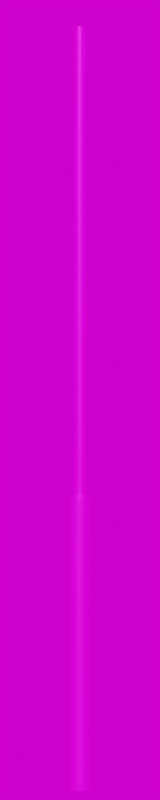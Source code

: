 # Source: Otto_XXV_4000.blend  (saved by Blender 3.4.6; exported with 4.5.12 LTS)
import bpy
from mathutils import Matrix  # noqa: F401  (used for matrix-valued properties, if any)

bpy.ops.wm.read_factory_settings(use_empty=True)
scene = bpy.context.scene
scene.name = 'Scene'

# ---- collections
col_collection = bpy.data.collections.new('Collection'); scene.collection.children.link(col_collection)

# ---- images (referenced by path relative to the original .blend; pixels are not part of the script)
import os
ASSET_DIR = os.environ.get("B2B_ASSET_DIR", "")  # directory of the original .blend (textures are referenced by path, not embedded)
HERE = os.path.dirname(os.path.abspath(__file__))  # packed textures are extracted next to this script under _unpacked/

def load_image(name, relpath, width, height, colorspace="sRGB"):
    """Load a texture the original file referenced (path relative to the .blend, or extracted next to this script)."""
    p = next((c for c in (os.path.join(HERE, relpath), os.path.join(ASSET_DIR, relpath)) if relpath and os.path.exists(c)), "")
    if p:
        img = bpy.data.images.load(p, check_existing=True)
        img.name = name
    else:  # same state as the original file: an image datablock whose file is absent (Cycles renders it pink)
        img = bpy.data.images.new(name, width, height)
        img.source = "FILE"
        img.filepath = "//" + (relpath or name)
    img.colorspace_settings.name = colorspace
    return img
img_ral_9005_tiefschwarz_jpg_001 = load_image('RAL_9005_Tiefschwarz.jpg.001', 'RAL_9005_Tiefschwarz.jpg', 1024, 1024, 'sRGB')
img_kloofendal_48d_partly_cloudy_puresky_8k_hdr_001 = load_image('kloofendal_48d_partly_cloudy_puresky_8k.hdr.001', 'kloofendal_48d_partly_cloudy_puresky_8k.hdr', 1024, 1024, 'Linear Rec.709')

# ---- materials (node trees are filled in below, after node groups)
mat_tiefschwarz = bpy.data.materials.new('tiefschwarz')
mat_tiefschwarz.alpha_threshold = 0.0
mat_tiefschwarz.roughness = 0.5
mat_tiefschwarz.line_color = (0.0, 0.0, 0.0, 1.0)

# ---- node groups
ng_auto_smooth = bpy.data.node_groups.new('Auto Smooth', 'GeometryNodeTree')
_s = ng_auto_smooth.interface.new_socket(name='Geometry', in_out='OUTPUT', socket_type='NodeSocketGeometry')
_s = ng_auto_smooth.interface.new_socket(name='Geometry', in_out='INPUT', socket_type='NodeSocketGeometry')
_s = ng_auto_smooth.interface.new_socket(name='Angle', in_out='INPUT', socket_type='NodeSocketFloat')
_s.subtype = 'ANGLE'
_s.min_value = 0.0
_s.max_value = 3.142
ng_auto_smooth.is_modifier = True
_N = ng_auto_smooth.nodes; _L = ng_auto_smooth.links
n0 = _N.new('NodeGroupOutput'); n0.name = 'Group Output'; n0.location = (480, -100)
n1 = _N.new('NodeGroupInput'); n1.name = 'Group Input'; n1.location = (-420, -300)
n2 = _N.new('NodeGroupInput'); n2.name = 'Group Input.001'; n2.location = (-60, -100)
n3 = _N.new('GeometryNodeSetShadeSmooth'); n3.name = 'Set Shade Smooth'; n3.location = (120, -100)
n3.domain = 'EDGE'
n4 = _N.new('GeometryNodeSetShadeSmooth'); n4.name = 'Set Shade Smooth.001'; n4.location = (300, -100)
n5 = _N.new('GeometryNodeInputMeshEdgeAngle'); n5.name = 'Edge Angle'; n5.location = (-420, -220)
n6 = _N.new('GeometryNodeInputEdgeSmooth'); n6.name = 'Is Edge Smooth'; n6.location = (-60, -160)
n7 = _N.new('GeometryNodeInputShadeSmooth'); n7.name = 'Is Face Smooth'; n7.location = (-240, -340)
n8 = _N.new('FunctionNodeBooleanMath'); n8.name = 'Boolean Math'; n8.location = (-60, -220)
n9 = _N.new('FunctionNodeCompare'); n9.name = 'Compare'; n9.location = (-240, -180)
n9.operation = 'LESS_EQUAL'
_L.new(n5.outputs[0], n9.inputs[0])
_L.new(n4.outputs[0], n0.inputs[0])
_L.new(n1.outputs[1], n9.inputs[1])
_L.new(n9.outputs[0], n8.inputs[0])
_L.new(n7.outputs[0], n8.inputs[1])
_L.new(n2.outputs[0], n3.inputs[0])
_L.new(n6.outputs[0], n3.inputs[1])
_L.new(n3.outputs[0], n4.inputs[0])
_L.new(n8.outputs[0], n3.inputs[2])
n0.is_active_output = True

# ---- material node trees
mat_tiefschwarz.use_nodes = True; mat_tiefschwarz.node_tree.nodes.clear()
_N = mat_tiefschwarz.node_tree.nodes; _L = mat_tiefschwarz.node_tree.links
n0 = _N.new('ShaderNodeOutputMaterial'); n0.name = 'Material Output'; n0.location = (300, 300)
n1 = _N.new('ShaderNodeBsdfPrincipled'); n1.name = 'Principled BSDF'; n1.location = (10, 300)
n1.distribution = 'GGX'
n1.subsurface_method = 'RANDOM_WALK_SKIN'
n1.inputs[1].default_value = 0.5
n1.inputs[2].default_value = 0.4
n1.inputs[3].default_value = 1.45
n1.inputs[27].default_value = (0.0, 0.0, 0.0, 1.0)
n1.inputs[28].default_value = 1.0
n2 = _N.new('ShaderNodeTexImage'); n2.name = 'Image Texture'; n2.location = (-280, 275)
n2.image = img_ral_9005_tiefschwarz_jpg_001
_L.new(n1.outputs[0], n0.inputs[0])
_L.new(n2.outputs[0], n1.inputs[0])
n0.is_active_output = True

# ---- world
world_world = bpy.data.worlds.new('World'); scene.world = world_world
world_world.use_nodes = True; world_world.node_tree.nodes.clear()
_N = world_world.node_tree.nodes; _L = world_world.node_tree.links
n0 = _N.new('ShaderNodeOutputWorld'); n0.name = 'World Output'; n0.location = (300, 300)
n1 = _N.new('ShaderNodeBackground'); n1.name = 'Background'; n1.location = (10, 300)
n2 = _N.new('ShaderNodeTexEnvironment'); n2.name = 'Environment Texture'; n2.location = (-280, 280)
n2.image = img_kloofendal_48d_partly_cloudy_puresky_8k_hdr_001
_L.new(n1.outputs[0], n0.inputs[0])
_L.new(n2.outputs[0], n1.inputs[0])
n0.is_active_output = True
world_world.color = (0.05088, 0.05088, 0.05088)
world_world.use_sun_shadow = False
world_world.sun_shadow_jitter_overblur = 0.0

# ---- cameras
cam_camera = bpy.data.cameras.new('Camera')
cam_camera.lens = 100.0

# ---- meshes
me_beziercurve_002 = bpy.data.meshes.new('BezierCurve.002')
me_beziercurve_002.from_pydata([(0.0, -4.91e-11, 4.0), (-0.038, -1.301e-10, 4.0), (-0.038, 0.0, 1.5), (-0.057, 2.018e-07, 1.466), (-0.057, 2.889e-07, -4.768e-07), (1.879e-11, -4.537e-11, 4.0), (-0.03511, -0.01454, 4.0), (-0.03511, -0.01454, 1.5), (-0.05266, -0.02181, 1.466), (-0.05266, -0.02181, -4.768e-07), (3.472e-11, -3.472e-11, 4.0), (-0.02687, -0.02687, 4.0), (-0.02687, -0.02687, 1.5), (-0.04031, -0.0403, 1.466), (-0.04031, -0.0403, -4.768e-07), (4.537e-11, -1.879e-11, 4.0), (-0.01454, -0.03511, 4.0), (-0.01454, -0.03511, 1.5), (-0.02181, -0.05266, 1.466), (-0.02181, -0.05266, -4.768e-07), (4.91e-11, 2.146e-18, 4.0), (1.791e-09, -0.038, 4.0), (1.661e-09, -0.038, 1.5), (-1.993e-07, -0.057, 1.466), (-2.864e-07, -0.057, -4.768e-07), (4.537e-11, 1.879e-11, 4.0), (0.01454, -0.03511, 4.0), (0.01454, -0.03511, 1.5), (0.02181, -0.05266, 1.466), (0.02181, -0.05266, -4.768e-07), (3.472e-11, 3.472e-11, 4.0), (0.02687, -0.02687, 4.0), (0.02687, -0.02687, 1.5), (0.0403, -0.04031, 1.466), (0.0403, -0.04031, -4.768e-07), (1.879e-11, 4.537e-11, 4.0), (0.03511, -0.01454, 4.0), (0.03511, -0.01454, 1.5), (0.05266, -0.02181, 1.466), (0.05266, -0.02181, -4.768e-07), (-4.293e-18, 4.91e-11, 4.0), (0.038, 3.452e-09, 4.0), (0.038, 3.322e-09, 1.5), (0.057, -1.968e-07, 1.466), (0.057, -2.839e-07, -4.768e-07), (-1.879e-11, 4.537e-11, 4.0), (0.03511, 0.01454, 4.0), (0.03511, 0.01454, 1.5), (0.05266, 0.02181, 1.466), (0.05266, 0.02181, -4.768e-07), (-3.472e-11, 3.472e-11, 4.0), (0.02687, 0.02687, 4.0), (0.02687, 0.02687, 1.5), (0.04031, 0.0403, 1.466), (0.04031, 0.0403, -4.768e-07), (-4.537e-11, 1.879e-11, 4.0), (0.01454, 0.03511, 4.0), (0.01454, 0.03511, 1.5), (0.02181, 0.05266, 1.466), (0.02181, 0.05266, -4.768e-07), (-4.91e-11, -5.856e-19, 4.0), (-5.833e-10, 0.038, 4.0), (-4.531e-10, 0.038, 1.5), (2.011e-07, 0.057, 1.466), (2.882e-07, 0.057, -4.768e-07), (-4.537e-11, -1.879e-11, 4.0), (-0.01454, 0.03511, 4.0), (-0.01454, 0.03511, 1.5), (-0.02181, 0.05266, 1.466), (-0.02181, 0.05266, -4.768e-07), (-3.472e-11, -3.472e-11, 4.0), (-0.02687, 0.02687, 4.0), (-0.02687, 0.02687, 1.5), (-0.0403, 0.04031, 1.466), (-0.0403, 0.04031, -4.768e-07), (-1.879e-11, -4.537e-11, 4.0), (-0.03511, 0.01454, 4.0), (-0.03511, 0.01454, 1.5), (-0.05266, 0.02181, 1.466), (-0.05266, 0.02181, -4.768e-07)], [], [(0, 6, 5), (5, 11, 10), (10, 16, 15), (15, 21, 20), (20, 26, 25), (25, 31, 30), (30, 36, 35), (35, 41, 40), (40, 46, 45), (45, 51, 50), (50, 56, 55), (55, 61, 60), (60, 66, 65), (65, 71, 70), (70, 76, 75), (75, 1, 0), (1, 7, 6), (7, 11, 6), (12, 16, 11), (17, 21, 16), (22, 26, 21), (26, 32, 31), (32, 36, 31), (37, 41, 36), (42, 46, 41), (47, 51, 46), (52, 56, 51), (57, 61, 56), (62, 66, 61), (67, 71, 66), (72, 76, 71), (77, 1, 76), (2, 8, 7), (7, 13, 12), (12, 18, 17), (17, 23, 22), (22, 28, 27), (27, 33, 32), (32, 38, 37), (37, 43, 42), (42, 48, 47), (47, 53, 52), (52, 58, 57), (57, 63, 62), (62, 68, 67), (67, 73, 72), (72, 78, 77), (77, 3, 2), (4, 8, 3), (9, 13, 8), (14, 18, 13), (19, 23, 18), (24, 28, 23), (29, 33, 28), (34, 38, 33), (39, 43, 38), (44, 48, 43), (49, 53, 48), (54, 58, 53), (59, 63, 58), (64, 68, 63), (69, 73, 68), (74, 78, 73), (79, 3, 78), (0, 1, 6), (5, 6, 11), (10, 11, 16), (15, 16, 21), (20, 21, 26), (25, 26, 31), (30, 31, 36), (35, 36, 41), (40, 41, 46), (45, 46, 51), (50, 51, 56), (55, 56, 61), (60, 61, 66), (65, 66, 71), (70, 71, 76), (75, 76, 1), (1, 2, 7), (7, 12, 11), (12, 17, 16), (17, 22, 21), (22, 27, 26), (26, 27, 32), (32, 37, 36), (37, 42, 41), (42, 47, 46), (47, 52, 51), (52, 57, 56), (57, 62, 61), (62, 67, 66), (67, 72, 71), (72, 77, 76), (77, 2, 1), (2, 3, 8), (7, 8, 13), (12, 13, 18), (17, 18, 23), (22, 23, 28), (27, 28, 33), (32, 33, 38), (37, 38, 43), (42, 43, 48), (47, 48, 53), (52, 53, 58), (57, 58, 63), (62, 63, 68), (67, 68, 73), (72, 73, 78), (77, 78, 3), (4, 9, 8), (9, 14, 13), (14, 19, 18), (19, 24, 23), (24, 29, 28), (29, 34, 33), (34, 39, 38), (39, 44, 43), (44, 49, 48), (49, 54, 53), (54, 59, 58), (59, 64, 63), (64, 69, 68), (69, 74, 73), (74, 79, 78), (79, 4, 3)])
me_beziercurve_002.polygons.foreach_set('use_smooth', [True] * 128)
_uv = me_beziercurve_002.uv_layers.new(name='UVMap')
_uv.uv.foreach_set('vector', [0.0, 0.0, 0.0625, 0.0, 0.0625, 0.0, 0.0625, 0.0, 0.125, 0.0, 0.125, 0.0, 0.125, 0.0, 0.1875, 0.0, 0.1875, 0.0, 0.1875, 0.0, 0.25, 0.0, 0.25, 0.0, 0.25, 0.0, 0.3125, 0.0, 0.3125, 0.0, 0.3125, 0.0, 0.375, 0.0, 0.375, 0.0, 0.375, 0.0, 0.4375, 0.0, 0.4375, 0.0, 0.4375, 0.0, 0.5, 0.0, 0.5, 0.0, 0.5, 0.0, 0.5625, 0.0, 0.5625, 0.0, 0.5625, 0.0, 0.625, 0.0, 0.625, 0.0, 0.625, 0.0, 0.6875, 0.0, 0.6875, 0.0, 0.6875, 0.0, 0.75, 0.0, 0.75, 0.0, 0.75, 0.0, 0.8125, 0.0, 0.8125, 0.0, 0.8125, 0.0, 0.875, 0.0, 0.875, 0.0, 0.875, 0.0, 0.9375, 0.0, 0.9375, 0.0, 0.9375, 0.0, 1.0, 0.0, 1.0, 0.0, 0.0, 0.0, 0.0625, -2.5, 0.0625, 0.0, 0.0625, -2.5, 0.125, 0.0, 0.0625, 0.0, 0.125, -2.5, 0.1875, 0.0, 0.125, 0.0, 0.1875, -2.5, 0.25, 0.0, 0.1875, 0.0, 0.25, -2.5, 0.3125, 0.0, 0.25, 0.0, 0.3125, 0.0, 0.375, -2.5, 0.375, 0.0, 0.375, -2.5, 0.4375, 0.0, 0.375, 0.0, 0.4375, -2.5, 0.5, 0.0, 0.4375, 0.0, 0.5, -2.5, 0.5625, 0.0, 0.5, 0.0, 0.5625, -2.5, 0.625, 0.0, 0.5625, 0.0, 0.625, -2.5, 0.6875, 0.0, 0.625, 0.0, 0.6875, -2.5, 0.75, 0.0, 0.6875, 0.0, 0.75, -2.5, 0.8125, 0.0, 0.75, 0.0, 0.8125, -2.5, 0.875, 0.0, 0.8125, 0.0, 0.875, -2.5, 0.9375, 0.0, 0.875, 0.0, 0.9375, -2.5, 1.0, 0.0, 0.9375, 0.0, 0.0, -2.5, 0.0625, -2.534, 0.0625, -2.5, 0.0625, -2.5, 0.125, -2.534, 0.125, -2.5, 0.125, -2.5, 0.1875, -2.534, 0.1875, -2.5, 0.1875, -2.5, 0.25, -2.534, 0.25, -2.5, 0.25, -2.5, 0.3125, -2.534, 0.3125, -2.5, 0.3125, -2.5, 0.375, -2.534, 0.375, -2.5, 0.375, -2.5, 0.4375, -2.534, 0.4375, -2.5, 0.4375, -2.5, 0.5, -2.534, 0.5, -2.5, 0.5, -2.5, 0.5625, -2.534, 0.5625, -2.5, 0.5625, -2.5, 0.625, -2.534, 0.625, -2.5, 0.625, -2.5, 0.6875, -2.534, 0.6875, -2.5, 0.6875, -2.5, 0.75, -2.534, 0.75, -2.5, 0.75, -2.5, 0.8125, -2.534, 0.8125, -2.5, 0.8125, -2.5, 0.875, -2.534, 0.875, -2.5, 0.875, -2.5, 0.9375, -2.534, 0.9375, -2.5, 0.9375, -2.5, 1.0, -2.534, 1.0, -2.5, 0.0, -4.0, 0.0625, -2.534, 0.0, -2.534, 0.0625, -4.0, 0.125, -2.534, 0.0625, -2.534, 0.125, -4.0, 0.1875, -2.534, 0.125, -2.534, 0.1875, -4.0, 0.25, -2.534, 0.1875, -2.534, 0.25, -4.0, 0.3125, -2.534, 0.25, -2.534, 0.3125, -4.0, 0.375, -2.534, 0.3125, -2.534, 0.375, -4.0, 0.4375, -2.534, 0.375, -2.534, 0.4375, -4.0, 0.5, -2.534, 0.4375, -2.534, 0.5, -4.0, 0.5625, -2.534, 0.5, -2.534, 0.5625, -4.0, 0.625, -2.534, 0.5625, -2.534, 0.625, -4.0, 0.6875, -2.534, 0.625, -2.534, 0.6875, -4.0, 0.75, -2.534, 0.6875, -2.534, 0.75, -4.0, 0.8125, -2.534, 0.75, -2.534, 0.8125, -4.0, 0.875, -2.534, 0.8125, -2.534, 0.875, -4.0, 0.9375, -2.534, 0.875, -2.534, 0.9375, -4.0, 1.0, -2.534, 0.9375, -2.534, 0.0, 0.0, 0.0, 0.0, 0.0625, 0.0, 0.0625, 0.0, 0.0625, 0.0, 0.125, 0.0, 0.125, 0.0, 0.125, 0.0, 0.1875, 0.0, 0.1875, 0.0, 0.1875, 0.0, 0.25, 0.0, 0.25, 0.0, 0.25, 0.0, 0.3125, 0.0, 0.3125, 0.0, 0.3125, 0.0, 0.375, 0.0, 0.375, 0.0, 0.375, 0.0, 0.4375, 0.0, 0.4375, 0.0, 0.4375, 0.0, 0.5, 0.0, 0.5, 0.0, 0.5, 0.0, 0.5625, 0.0, 0.5625, 0.0, 0.5625, 0.0, 0.625, 0.0, 0.625, 0.0, 0.625, 0.0, 0.6875, 0.0, 0.6875, 0.0, 0.6875, 0.0, 0.75, 0.0, 0.75, 0.0, 0.75, 0.0, 0.8125, 0.0, 0.8125, 0.0, 0.8125, 0.0, 0.875, 0.0, 0.875, 0.0, 0.875, 0.0, 0.9375, 0.0, 0.9375, 0.0, 0.9375, 0.0, 1.0, 0.0, 0.0, 0.0, 0.0, -2.5, 0.0625, -2.5, 0.0625, -2.5, 0.125, -2.5, 0.125, 0.0, 0.125, -2.5, 0.1875, -2.5, 0.1875, 0.0, 0.1875, -2.5, 0.25, -2.5, 0.25, 0.0, 0.25, -2.5, 0.3125, -2.5, 0.3125, 0.0, 0.3125, 0.0, 0.3125, -2.5, 0.375, -2.5, 0.375, -2.5, 0.4375, -2.5, 0.4375, 0.0, 0.4375, -2.5, 0.5, -2.5, 0.5, 0.0, 0.5, -2.5, 0.5625, -2.5, 0.5625, 0.0, 0.5625, -2.5, 0.625, -2.5, 0.625, 0.0, 0.625, -2.5, 0.6875, -2.5, 0.6875, 0.0, 0.6875, -2.5, 0.75, -2.5, 0.75, 0.0, 0.75, -2.5, 0.8125, -2.5, 0.8125, 0.0, 0.8125, -2.5, 0.875, -2.5, 0.875, 0.0, 0.875, -2.5, 0.9375, -2.5, 0.9375, 0.0, 0.9375, -2.5, 1.0, -2.5, 1.0, 0.0, 0.0, -2.5, 0.0, -2.534, 0.0625, -2.534, 0.0625, -2.5, 0.0625, -2.534, 0.125, -2.534, 0.125, -2.5, 0.125, -2.534, 0.1875, -2.534, 0.1875, -2.5, 0.1875, -2.534, 0.25, -2.534, 0.25, -2.5, 0.25, -2.534, 0.3125, -2.534, 0.3125, -2.5, 0.3125, -2.534, 0.375, -2.534, 0.375, -2.5, 0.375, -2.534, 0.4375, -2.534, 0.4375, -2.5, 0.4375, -2.534, 0.5, -2.534, 0.5, -2.5, 0.5, -2.534, 0.5625, -2.534, 0.5625, -2.5, 0.5625, -2.534, 0.625, -2.534, 0.625, -2.5, 0.625, -2.534, 0.6875, -2.534, 0.6875, -2.5, 0.6875, -2.534, 0.75, -2.534, 0.75, -2.5, 0.75, -2.534, 0.8125, -2.534, 0.8125, -2.5, 0.8125, -2.534, 0.875, -2.534, 0.875, -2.5, 0.875, -2.534, 0.9375, -2.534, 0.9375, -2.5, 0.9375, -2.534, 1.0, -2.534, 0.0, -4.0, 0.0625, -4.0, 0.0625, -2.534, 0.0625, -4.0, 0.125, -4.0, 0.125, -2.534, 0.125, -4.0, 0.1875, -4.0, 0.1875, -2.534, 0.1875, -4.0, 0.25, -4.0, 0.25, -2.534, 0.25, -4.0, 0.3125, -4.0, 0.3125, -2.534, 0.3125, -4.0, 0.375, -4.0, 0.375, -2.534, 0.375, -4.0, 0.4375, -4.0, 0.4375, -2.534, 0.4375, -4.0, 0.5, -4.0, 0.5, -2.534, 0.5, -4.0, 0.5625, -4.0, 0.5625, -2.534, 0.5625, -4.0, 0.625, -4.0, 0.625, -2.534, 0.625, -4.0, 0.6875, -4.0, 0.6875, -2.534, 0.6875, -4.0, 0.75, -4.0, 0.75, -2.534, 0.75, -4.0, 0.8125, -4.0, 0.8125, -2.534, 0.8125, -4.0, 0.875, -4.0, 0.875, -2.534, 0.875, -4.0, 0.9375, -4.0, 0.9375, -2.534, 0.9375, -4.0, 1.0, -4.0, 1.0, -2.534])
me_beziercurve_002.materials.append(mat_tiefschwarz)
me_beziercurve_002.auto_texspace = False
me_beziercurve_002.update()

# ---- objects
ob_camera = bpy.data.objects.new('Camera', cam_camera)
ob_mast_001 = bpy.data.objects.new('Mast.001', me_beziercurve_002)

# ---- transforms, parenting, visibility, modifiers, constraints
ob_camera.location = (8.0, -8.0, 0.0)
ob_camera.rotation_euler = (1.745, 0.0, 0.7854)
ob_mast_001.location = (0.0, 0.0, 0.0)
_m = ob_mast_001.modifiers.new('Auto Smooth', 'NODES')
_m.node_group = ng_auto_smooth
_gi = [s.identifier for s in ng_auto_smooth.interface.items_tree if s.item_type == 'SOCKET' and s.in_out == 'INPUT']
_m[_gi[1]] = 0.4363  # Angle

# ---- collection membership
col_collection.objects.link(ob_camera)
col_collection.objects.link(ob_mast_001)

# ---- scene / render settings (as saved in the file)
scene.camera = ob_camera
scene.frame_start = 1; scene.frame_end = 250; scene.frame_set(1)
scene.render.engine = 'CYCLES'
scene.render.resolution_x = 100
scene.render.resolution_y = 500
scene.cycles.sampling_pattern = 'TABULATED_SOBOL'
scene.cycles.use_light_tree = False
scene.view_settings.view_transform = 'Filmic'
bpy.context.view_layer.update()

# ---- added for rendering (the .blend has no usable light): sun
light_auto_sun = bpy.data.lights.new('AutoSun', 'SUN')
light_auto_sun.energy = 3.0
light_auto_sun.angle = 0.0523599
ob_auto_sun = bpy.data.objects.new('AutoSun', light_auto_sun)
scene.collection.objects.link(ob_auto_sun)
ob_auto_sun.rotation_euler = (0.872665, 0.174533, 0.523599)
bpy.context.view_layer.update()
